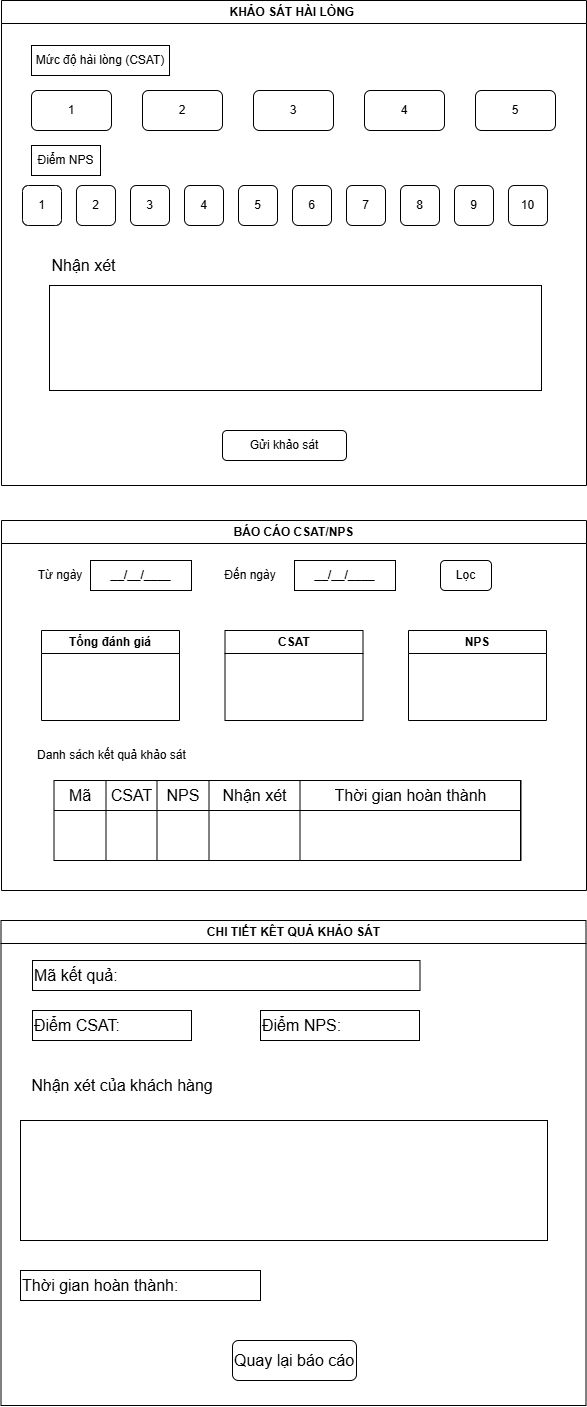

The diagram above was exported from draw.io. Its source (the exported page's mxGraphModel, read from the mxfile embedded in the PNG):
<mxGraphModel dx="1704" dy="943" grid="1" gridSize="10" guides="1" tooltips="1" connect="1" arrows="1" fold="1" page="1" pageScale="1" pageWidth="827" pageHeight="1169" math="0" shadow="0">
  <root>
    <mxCell id="0" />
    <mxCell id="1" parent="0" />
    <mxCell id="T-_R8df1m9pF4P8Iz7E1-8" parent="1" style="swimlane;whiteSpace=wrap;html=1;" value="KHẢO SÁT HÀI LÒNG&amp;nbsp;" vertex="1">
      <mxGeometry height="485" width="585" x="121" as="geometry">
        <mxRectangle height="30" width="250" x="105" y="155" as="alternateBounds" />
      </mxGeometry>
    </mxCell>
    <mxCell id="T-_R8df1m9pF4P8Iz7E1-10" parent="T-_R8df1m9pF4P8Iz7E1-8" style="rounded=1;whiteSpace=wrap;html=1;roundedPerimeter=1;" value="1" vertex="1">
      <mxGeometry height="40" width="80" x="30" y="90" as="geometry" />
    </mxCell>
    <mxCell id="T-_R8df1m9pF4P8Iz7E1-11" parent="T-_R8df1m9pF4P8Iz7E1-8" style="rounded=1;whiteSpace=wrap;html=1;roundedPerimeter=1;" value="2" vertex="1">
      <mxGeometry height="40" width="80" x="141" y="90" as="geometry" />
    </mxCell>
    <mxCell id="T-_R8df1m9pF4P8Iz7E1-12" parent="T-_R8df1m9pF4P8Iz7E1-8" style="rounded=1;whiteSpace=wrap;html=1;roundedPerimeter=1;" value="3" vertex="1">
      <mxGeometry height="40" width="80" x="252" y="90" as="geometry" />
    </mxCell>
    <mxCell id="T-_R8df1m9pF4P8Iz7E1-13" parent="T-_R8df1m9pF4P8Iz7E1-8" style="rounded=1;whiteSpace=wrap;html=1;roundedPerimeter=1;" value="4" vertex="1">
      <mxGeometry height="40" width="80" x="363" y="90" as="geometry" />
    </mxCell>
    <mxCell id="T-_R8df1m9pF4P8Iz7E1-14" parent="T-_R8df1m9pF4P8Iz7E1-8" style="rounded=1;whiteSpace=wrap;html=1;roundedPerimeter=1;" value="5" vertex="1">
      <mxGeometry height="40" width="80" x="474" y="90" as="geometry" />
    </mxCell>
    <mxCell id="T-_R8df1m9pF4P8Iz7E1-16" parent="T-_R8df1m9pF4P8Iz7E1-8" style="rounded=1;whiteSpace=wrap;html=1;roundedPerimeter=1;" value="1" vertex="1">
      <mxGeometry height="40" width="39" x="21" y="185" as="geometry" />
    </mxCell>
    <mxCell id="T-_R8df1m9pF4P8Iz7E1-17" parent="T-_R8df1m9pF4P8Iz7E1-8" style="rounded=1;whiteSpace=wrap;html=1;roundedPerimeter=1;" value="2" vertex="1">
      <mxGeometry height="40" width="39" x="75" y="185" as="geometry" />
    </mxCell>
    <mxCell id="T-_R8df1m9pF4P8Iz7E1-18" parent="T-_R8df1m9pF4P8Iz7E1-8" style="rounded=1;whiteSpace=wrap;html=1;roundedPerimeter=1;" value="3" vertex="1">
      <mxGeometry height="40" width="39" x="129" y="185" as="geometry" />
    </mxCell>
    <mxCell id="T-_R8df1m9pF4P8Iz7E1-19" parent="T-_R8df1m9pF4P8Iz7E1-8" style="rounded=1;whiteSpace=wrap;html=1;roundedPerimeter=1;" value="4" vertex="1">
      <mxGeometry height="40" width="39" x="183" y="185" as="geometry" />
    </mxCell>
    <mxCell id="T-_R8df1m9pF4P8Iz7E1-20" parent="T-_R8df1m9pF4P8Iz7E1-8" style="rounded=1;whiteSpace=wrap;html=1;roundedPerimeter=1;" value="5" vertex="1">
      <mxGeometry height="40" width="39" x="237" y="185" as="geometry" />
    </mxCell>
    <mxCell id="T-_R8df1m9pF4P8Iz7E1-21" parent="T-_R8df1m9pF4P8Iz7E1-8" style="rounded=1;whiteSpace=wrap;html=1;roundedPerimeter=1;" value="6" vertex="1">
      <mxGeometry height="40" width="39" x="291" y="185" as="geometry" />
    </mxCell>
    <mxCell id="T-_R8df1m9pF4P8Iz7E1-22" parent="T-_R8df1m9pF4P8Iz7E1-8" style="rounded=1;whiteSpace=wrap;html=1;roundedPerimeter=1;" value="7" vertex="1">
      <mxGeometry height="40" width="39" x="345" y="185" as="geometry" />
    </mxCell>
    <mxCell id="T-_R8df1m9pF4P8Iz7E1-23" parent="T-_R8df1m9pF4P8Iz7E1-8" style="rounded=1;whiteSpace=wrap;html=1;roundedPerimeter=1;" value="8" vertex="1">
      <mxGeometry height="40" width="39" x="399" y="185" as="geometry" />
    </mxCell>
    <mxCell id="T-_R8df1m9pF4P8Iz7E1-24" parent="T-_R8df1m9pF4P8Iz7E1-8" style="rounded=1;whiteSpace=wrap;html=1;roundedPerimeter=1;" value="9" vertex="1">
      <mxGeometry height="40" width="39" x="453" y="185" as="geometry" />
    </mxCell>
    <mxCell id="T-_R8df1m9pF4P8Iz7E1-25" parent="T-_R8df1m9pF4P8Iz7E1-8" style="rounded=1;whiteSpace=wrap;html=1;roundedPerimeter=1;" value="10" vertex="1">
      <mxGeometry height="40" width="39" x="507" y="185" as="geometry" />
    </mxCell>
    <mxCell id="T-_R8df1m9pF4P8Iz7E1-28" parent="T-_R8df1m9pF4P8Iz7E1-8" style="rounded=0;whiteSpace=wrap;html=1;" value="Mức độ hài lòng (CSAT)" vertex="1">
      <mxGeometry height="30" width="138" x="30" y="45" as="geometry" />
    </mxCell>
    <mxCell id="T-_R8df1m9pF4P8Iz7E1-29" parent="T-_R8df1m9pF4P8Iz7E1-8" style="rounded=0;whiteSpace=wrap;html=1;" value="Điểm NPS" vertex="1">
      <mxGeometry height="30" width="69" x="30" y="145" as="geometry" />
    </mxCell>
    <mxCell id="T-_R8df1m9pF4P8Iz7E1-31" parent="T-_R8df1m9pF4P8Iz7E1-8" style="rounded=0;whiteSpace=wrap;html=1;" value="" vertex="1">
      <mxGeometry height="105" width="492" x="48" y="285" as="geometry" />
    </mxCell>
    <mxCell id="T-_R8df1m9pF4P8Iz7E1-32" parent="T-_R8df1m9pF4P8Iz7E1-8" style="rounded=1;whiteSpace=wrap;html=1;roundedPerimeter=1;" value="Gửi khảo sát" vertex="1">
      <mxGeometry height="30" width="124" x="221" y="430" as="geometry" />
    </mxCell>
    <mxCell id="T-_R8df1m9pF4P8Iz7E1-175" parent="T-_R8df1m9pF4P8Iz7E1-8" style="text;html=1;whiteSpace=wrap;strokeColor=none;fillColor=none;align=center;verticalAlign=middle;rounded=0;fontFamily=Helvetica;fontSize=16;fontColor=default;horizontal=1;" value="Nhận xét" vertex="1">
      <mxGeometry height="30" width="69" x="48" y="250" as="geometry" />
    </mxCell>
    <mxCell id="T-_R8df1m9pF4P8Iz7E1-33" parent="1" style="swimlane;whiteSpace=wrap;html=1;startSize=23;" value="BÁO CÁO CSAT/NPS" vertex="1">
      <mxGeometry height="370" width="585" x="121" y="520" as="geometry" />
    </mxCell>
    <mxCell id="T-_R8df1m9pF4P8Iz7E1-40" parent="T-_R8df1m9pF4P8Iz7E1-33" style="text;html=1;whiteSpace=wrap;strokeColor=none;fillColor=none;align=center;verticalAlign=middle;rounded=0;" value="Từ ngày" vertex="1">
      <mxGeometry height="30" width="60" x="29" y="40" as="geometry" />
    </mxCell>
    <mxCell id="T-_R8df1m9pF4P8Iz7E1-41" parent="T-_R8df1m9pF4P8Iz7E1-33" style="rounded=0;whiteSpace=wrap;html=1;" value="__/__/____" vertex="1">
      <mxGeometry height="30" width="101" x="89" y="40" as="geometry" />
    </mxCell>
    <mxCell id="T-_R8df1m9pF4P8Iz7E1-42" parent="T-_R8df1m9pF4P8Iz7E1-33" style="text;html=1;whiteSpace=wrap;strokeColor=none;fillColor=none;align=center;verticalAlign=middle;rounded=0;" value="Đến ngày" vertex="1">
      <mxGeometry height="30" width="60" x="219" y="40" as="geometry" />
    </mxCell>
    <mxCell id="T-_R8df1m9pF4P8Iz7E1-43" parent="T-_R8df1m9pF4P8Iz7E1-33" style="rounded=0;whiteSpace=wrap;html=1;" value="__/__/____" vertex="1">
      <mxGeometry height="30" width="101" x="293" y="40" as="geometry" />
    </mxCell>
    <mxCell id="T-_R8df1m9pF4P8Iz7E1-44" parent="T-_R8df1m9pF4P8Iz7E1-33" style="rounded=1;whiteSpace=wrap;html=1;roundedPerimeter=1;" value="Lọc" vertex="1">
      <mxGeometry height="30" width="51" x="439" y="40" as="geometry" />
    </mxCell>
    <mxCell id="T-_R8df1m9pF4P8Iz7E1-46" parent="T-_R8df1m9pF4P8Iz7E1-33" style="swimlane;whiteSpace=wrap;html=1;" value="Tổng đánh giá" vertex="1">
      <mxGeometry height="90" width="138" x="40" y="110" as="geometry" />
    </mxCell>
    <mxCell id="T-_R8df1m9pF4P8Iz7E1-47" parent="T-_R8df1m9pF4P8Iz7E1-33" style="swimlane;whiteSpace=wrap;html=1;" value="CSAT" vertex="1">
      <mxGeometry height="90" width="138" x="223.5" y="110" as="geometry" />
    </mxCell>
    <mxCell id="T-_R8df1m9pF4P8Iz7E1-48" parent="T-_R8df1m9pF4P8Iz7E1-33" style="swimlane;whiteSpace=wrap;html=1;" value="NPS" vertex="1">
      <mxGeometry height="90" width="138" x="407" y="110" as="geometry" />
    </mxCell>
    <mxCell id="T-_R8df1m9pF4P8Iz7E1-50" parent="T-_R8df1m9pF4P8Iz7E1-33" style="text;html=1;whiteSpace=wrap;strokeColor=none;fillColor=none;align=center;verticalAlign=middle;rounded=0;" value="Danh sách kết quả khảo sát" vertex="1">
      <mxGeometry height="30" width="159" x="31" y="220" as="geometry" />
    </mxCell>
    <mxCell id="T-_R8df1m9pF4P8Iz7E1-51" parent="1" style="shape=table;tableRender=collapsed;startSize=0;container=1;collapsible=0;childLayout=tableLayout;fontSize=16;" value="" vertex="1">
      <mxGeometry height="80" width="466.5" x="173.5" y="780" as="geometry" />
    </mxCell>
    <mxCell id="T-_R8df1m9pF4P8Iz7E1-52" parent="T-_R8df1m9pF4P8Iz7E1-51" style="shape=tableRow;horizontal=0;startSize=0;swimlaneHead=0;swimlaneBody=0;strokeColor=inherit;collapsible=0;dropTarget=0;fillColor=none;points=[[0,0.5],[1,0.5]];portConstraint=eastwest;fontSize=16;" value="" vertex="1">
      <mxGeometry height="30" width="466.5" as="geometry" />
    </mxCell>
    <mxCell id="T-_R8df1m9pF4P8Iz7E1-53" parent="T-_R8df1m9pF4P8Iz7E1-52" style="shape=partialRectangle;html=1;whiteSpace=wrap;connectable=0;strokeColor=inherit;overflow=hidden;fillColor=none;pointerEvents=1;fontSize=16;" value="Mã" vertex="1">
      <mxGeometry height="30" width="52" as="geometry">
        <mxRectangle height="30" width="52" as="alternateBounds" />
      </mxGeometry>
    </mxCell>
    <mxCell id="T-_R8df1m9pF4P8Iz7E1-54" parent="T-_R8df1m9pF4P8Iz7E1-52" style="shape=partialRectangle;html=1;whiteSpace=wrap;connectable=0;strokeColor=inherit;overflow=hidden;fillColor=none;pointerEvents=1;fontSize=16;" value="CSAT" vertex="1">
      <mxGeometry height="30" width="51" x="52" as="geometry">
        <mxRectangle height="30" width="51" as="alternateBounds" />
      </mxGeometry>
    </mxCell>
    <mxCell id="T-_R8df1m9pF4P8Iz7E1-55" parent="T-_R8df1m9pF4P8Iz7E1-52" style="shape=partialRectangle;html=1;whiteSpace=wrap;connectable=0;strokeColor=inherit;overflow=hidden;fillColor=none;pointerEvents=1;fontSize=16;" value="NPS" vertex="1">
      <mxGeometry height="30" width="52" x="103" as="geometry">
        <mxRectangle height="30" width="52" as="alternateBounds" />
      </mxGeometry>
    </mxCell>
    <mxCell id="T-_R8df1m9pF4P8Iz7E1-149" parent="T-_R8df1m9pF4P8Iz7E1-52" style="shape=partialRectangle;html=1;whiteSpace=wrap;connectable=0;strokeColor=inherit;overflow=hidden;fillColor=none;pointerEvents=1;fontSize=16;" value="Nhận xét" vertex="1">
      <mxGeometry height="30" width="91" x="155" as="geometry">
        <mxRectangle height="30" width="91" as="alternateBounds" />
      </mxGeometry>
    </mxCell>
    <mxCell id="T-_R8df1m9pF4P8Iz7E1-152" parent="T-_R8df1m9pF4P8Iz7E1-52" style="shape=partialRectangle;html=1;whiteSpace=wrap;connectable=0;strokeColor=inherit;overflow=hidden;fillColor=none;pointerEvents=1;fontSize=16;" value="Thời gian hoàn thành" vertex="1">
      <mxGeometry height="30" width="221" x="246" as="geometry">
        <mxRectangle height="30" width="221" as="alternateBounds" />
      </mxGeometry>
    </mxCell>
    <mxCell id="T-_R8df1m9pF4P8Iz7E1-56" parent="T-_R8df1m9pF4P8Iz7E1-51" style="shape=tableRow;horizontal=0;startSize=0;swimlaneHead=0;swimlaneBody=0;strokeColor=inherit;collapsible=0;dropTarget=0;fillColor=none;points=[[0,0.5],[1,0.5]];portConstraint=eastwest;fontSize=16;" value="" vertex="1">
      <mxGeometry height="50" width="466.5" y="30" as="geometry" />
    </mxCell>
    <mxCell id="T-_R8df1m9pF4P8Iz7E1-57" parent="T-_R8df1m9pF4P8Iz7E1-56" style="shape=partialRectangle;html=1;whiteSpace=wrap;connectable=0;strokeColor=inherit;overflow=hidden;fillColor=none;pointerEvents=1;fontSize=16;" value="" vertex="1">
      <mxGeometry height="50" width="52" as="geometry">
        <mxRectangle height="50" width="52" as="alternateBounds" />
      </mxGeometry>
    </mxCell>
    <mxCell id="T-_R8df1m9pF4P8Iz7E1-58" parent="T-_R8df1m9pF4P8Iz7E1-56" style="shape=partialRectangle;html=1;whiteSpace=wrap;connectable=0;strokeColor=inherit;overflow=hidden;fillColor=none;pointerEvents=1;fontSize=16;" value="" vertex="1">
      <mxGeometry height="50" width="51" x="52" as="geometry">
        <mxRectangle height="50" width="51" as="alternateBounds" />
      </mxGeometry>
    </mxCell>
    <mxCell id="T-_R8df1m9pF4P8Iz7E1-59" parent="T-_R8df1m9pF4P8Iz7E1-56" style="shape=partialRectangle;html=1;whiteSpace=wrap;connectable=0;strokeColor=inherit;overflow=hidden;fillColor=none;pointerEvents=1;fontSize=16;" value="" vertex="1">
      <mxGeometry height="50" width="52" x="103" as="geometry">
        <mxRectangle height="50" width="52" as="alternateBounds" />
      </mxGeometry>
    </mxCell>
    <mxCell id="T-_R8df1m9pF4P8Iz7E1-150" parent="T-_R8df1m9pF4P8Iz7E1-56" style="shape=partialRectangle;html=1;whiteSpace=wrap;connectable=0;strokeColor=inherit;overflow=hidden;fillColor=none;pointerEvents=1;fontSize=16;" vertex="1">
      <mxGeometry height="50" width="91" x="155" as="geometry">
        <mxRectangle height="50" width="91" as="alternateBounds" />
      </mxGeometry>
    </mxCell>
    <mxCell id="T-_R8df1m9pF4P8Iz7E1-153" parent="T-_R8df1m9pF4P8Iz7E1-56" style="shape=partialRectangle;html=1;whiteSpace=wrap;connectable=0;strokeColor=inherit;overflow=hidden;fillColor=none;pointerEvents=1;fontSize=16;" vertex="1">
      <mxGeometry height="50" width="221" x="246" as="geometry">
        <mxRectangle height="50" width="221" as="alternateBounds" />
      </mxGeometry>
    </mxCell>
    <mxCell id="T-_R8df1m9pF4P8Iz7E1-156" parent="1" style="swimlane;whiteSpace=wrap;html=1;startSize=23;" value="CHI TIẾT KÊT QUẢ KHẢO SÁT" vertex="1">
      <mxGeometry height="485" width="585" x="120.5" y="920" as="geometry" />
    </mxCell>
    <mxCell id="T-_R8df1m9pF4P8Iz7E1-168" parent="T-_R8df1m9pF4P8Iz7E1-156" style="rounded=0;whiteSpace=wrap;html=1;strokeColor=inherit;align=left;verticalAlign=middle;fontFamily=Helvetica;fontSize=16;fontColor=default;horizontal=1;fillColor=none;fontStyle=0" value="Mã kết quả:" vertex="1">
      <mxGeometry height="30" width="387.5" x="31.5" y="40" as="geometry" />
    </mxCell>
    <mxCell id="T-_R8df1m9pF4P8Iz7E1-169" parent="T-_R8df1m9pF4P8Iz7E1-156" style="rounded=0;whiteSpace=wrap;html=1;strokeColor=inherit;align=left;verticalAlign=middle;fontFamily=Helvetica;fontSize=16;fontColor=default;horizontal=1;fillColor=none;fontStyle=0" value="Điểm CSAT:" vertex="1">
      <mxGeometry height="30" width="159" x="31.5" y="90" as="geometry" />
    </mxCell>
    <mxCell id="T-_R8df1m9pF4P8Iz7E1-173" parent="T-_R8df1m9pF4P8Iz7E1-156" style="rounded=0;whiteSpace=wrap;html=1;strokeColor=inherit;align=left;verticalAlign=middle;fontFamily=Helvetica;fontSize=16;fontColor=default;horizontal=1;fillColor=none;fontStyle=0" value="Điểm NPS:" vertex="1">
      <mxGeometry height="30" width="159" x="259.5" y="90" as="geometry" />
    </mxCell>
    <mxCell id="T-_R8df1m9pF4P8Iz7E1-177" parent="T-_R8df1m9pF4P8Iz7E1-156" style="text;html=1;whiteSpace=wrap;strokeColor=none;fillColor=none;align=center;verticalAlign=middle;rounded=0;fontFamily=Helvetica;fontSize=16;fontColor=default;horizontal=1;" value="Nhận xét của khách hàng" vertex="1">
      <mxGeometry height="30" width="203.5" x="19.5" y="150" as="geometry" />
    </mxCell>
    <mxCell id="T-_R8df1m9pF4P8Iz7E1-178" parent="T-_R8df1m9pF4P8Iz7E1-156" style="rounded=0;whiteSpace=wrap;html=1;strokeColor=inherit;align=center;verticalAlign=middle;fontFamily=Helvetica;fontSize=16;fontColor=default;horizontal=0;fillColor=none;" value="" vertex="1">
      <mxGeometry height="120" width="527" x="19.5" y="200" as="geometry" />
    </mxCell>
    <mxCell id="T-_R8df1m9pF4P8Iz7E1-179" parent="T-_R8df1m9pF4P8Iz7E1-156" style="rounded=0;whiteSpace=wrap;html=1;strokeColor=inherit;align=left;verticalAlign=middle;fontFamily=Helvetica;fontSize=16;fontColor=default;horizontal=1;fillColor=none;fontStyle=0" value="Thời gian hoàn thành:" vertex="1">
      <mxGeometry height="30" width="240" x="19.5" y="350" as="geometry" />
    </mxCell>
    <mxCell id="T-_R8df1m9pF4P8Iz7E1-180" parent="T-_R8df1m9pF4P8Iz7E1-156" style="rounded=1;whiteSpace=wrap;html=1;roundedPerimeter=1;strokeColor=inherit;align=center;verticalAlign=middle;fontFamily=Helvetica;fontSize=16;fontColor=default;horizontal=1;fillColor=none;" value="Quay lại báo cáo" vertex="1">
      <mxGeometry height="40" width="124" x="231.5" y="420" as="geometry" />
    </mxCell>
  </root>
</mxGraphModel>